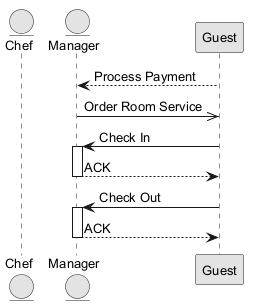

The diagram above was rendered by PlantUML. Its source (embedded in the PNG):
@startuml
skinparam monochrome true
skinparam defaultFontSize 13
entity "Chef" as C
entity "Manager" as M
participant "Guest" as G
G --> M : Process Payment
M ->> G : Order Room Service
G -> M : Check In
activate M
M --> G : ACK
deactivate M
G -> M : Check Out
activate M
M --> G : ACK
deactivate M
@enduml